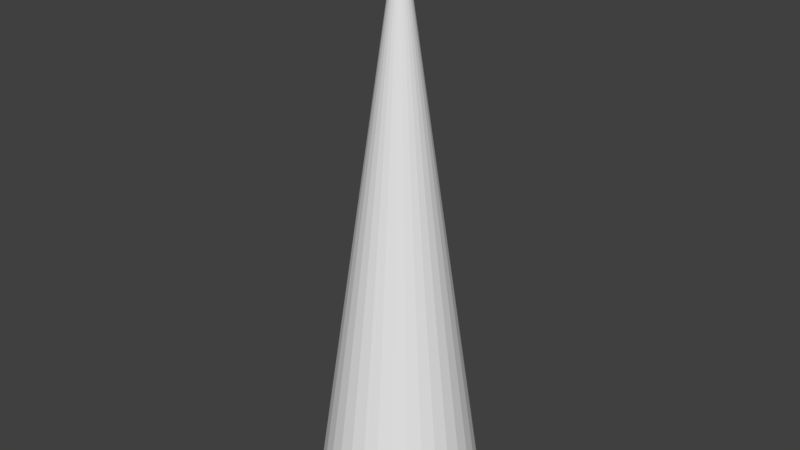 # Source: ahhhhh.blend  (saved by Blender 2.77.0; exported with 4.5.12 LTS)
import bpy
from mathutils import Matrix  # noqa: F401  (used for matrix-valued properties, if any)

bpy.ops.wm.read_factory_settings(use_empty=True)
scene = bpy.context.scene
scene.name = 'Scene'

# ---- collections
col_collection_1 = bpy.data.collections.new('Collection 1'); scene.collection.children.link(col_collection_1)

# ---- world
world_world = bpy.data.worlds.new('World'); scene.world = world_world
world_world.color = (0.05088, 0.05088, 0.05088)
world_world.use_sun_shadow = False
world_world.sun_shadow_jitter_overblur = 0.0
world_world.cycles.sampling_method = 'MANUAL'

# ---- meshes
me_cone = bpy.data.meshes.new('Cone')
me_cone.from_pydata([(7.171e-08, 0.4718, -1.04), (0.09204, 0.4627, -1.04), (0.1805, 0.4359, -1.04), (0.2621, 0.3923, -1.04), (0.3336, 0.3336, -1.04), (0.3923, 0.2621, -1.04), (0.4359, 0.1805, -1.04), (0.4627, 0.09204, -1.04), (0.4718, 1.874e-07, -1.04), (7.171e-08, 1.518e-07, 2.271), (0.4627, -0.09204, -1.04), (0.4359, -0.1805, -1.04), (0.3923, -0.2621, -1.04), (0.3336, -0.3336, -1.04), (0.2621, -0.3923, -1.04), (0.1805, -0.4359, -1.04), (0.09204, -0.4627, -1.04), (-8.202e-08, -0.4718, -1.04), (-0.09204, -0.4627, -1.04), (-0.1805, -0.4359, -1.04), (-0.2621, -0.3923, -1.04), (-0.3336, -0.3336, -1.04), (-0.3923, -0.2621, -1.04), (-0.4359, -0.1805, -1.04), (-0.4627, -0.09204, -1.04), (-0.4718, 6.074e-07, -1.04), (-0.4627, 0.09204, -1.04), (-0.4359, 0.1805, -1.04), (-0.3923, 0.2621, -1.04), (-0.3336, 0.3336, -1.04), (-0.2621, 0.3923, -1.04), (-0.1805, 0.4359, -1.04), (-0.09204, 0.4627, -1.04)], [], [(0, 9, 1), (1, 9, 2), (2, 9, 3), (3, 9, 4), (4, 9, 5), (5, 9, 6), (6, 9, 7), (7, 9, 8), (8, 9, 10), (10, 9, 11), (11, 9, 12), (12, 9, 13), (13, 9, 14), (14, 9, 15), (15, 9, 16), (16, 9, 17), (17, 9, 18), (18, 9, 19), (19, 9, 20), (20, 9, 21), (21, 9, 22), (22, 9, 23), (23, 9, 24), (24, 9, 25), (25, 9, 26), (26, 9, 27), (27, 9, 28), (28, 9, 29), (29, 9, 30), (30, 9, 31), (31, 9, 32), (32, 9, 0), (0, 1, 2, 3, 4, 5, 6, 7, 8, 10, 11, 12, 13, 14, 15, 16, 17, 18, 19, 20, 21, 22, 23, 24, 25, 26, 27, 28, 29, 30, 31, 32)])
me_cone.use_remesh_preserve_volume = False
me_cone.use_remesh_preserve_attributes = False
me_cone.use_mirror_vertex_groups = False
me_cone.update()

# ---- objects
ob_cone = bpy.data.objects.new('Cone', me_cone)

# ---- transforms, parenting, visibility, modifiers, constraints
ob_cone.location = (0.0, 0.0, 1.036)
ob_cone.lineart.crease_threshold = 0.0

# ---- collection membership
col_collection_1.objects.link(ob_cone)

# ---- scene / render settings (as saved in the file)
scene.frame_start = 1; scene.frame_end = 250; scene.frame_set(1)
scene.render.engine = 'BLENDER_EEVEE_NEXT'
scene.render.resolution_percentage = 50
scene.render.dither_intensity = 0.0
scene.cycles.use_denoising = False
scene.cycles.samples = 128
scene.cycles.sampling_pattern = 'TABULATED_SOBOL'
scene.cycles.light_sampling_threshold = 0.0
scene.cycles.use_adaptive_sampling = False
scene.cycles.use_light_tree = False
scene.cycles.blur_glossy = 0.0
scene.cycles.sample_clamp_indirect = 0.0
scene.view_settings.view_transform = 'Standard'
bpy.context.view_layer.update()

# ---- added for rendering (the .blend has no active camera and no usable light): camera, sun
cam_auto = bpy.data.cameras.new('AutoCamera')
cam_auto.lens = 50.0
cam_auto.sensor_width = 36.0
cam_auto.clip_end = 1000.0
ob_auto_camera = bpy.data.objects.new('AutoCamera', cam_auto)
scene.collection.objects.link(ob_auto_camera)
ob_auto_camera.location = (3.30221, -3.96265, 4.29367)
ob_auto_camera.rotation_euler = (1.09748, -7.21219e-08, 0.694738)
scene.camera = ob_auto_camera
light_auto_sun = bpy.data.lights.new('AutoSun', 'SUN')
light_auto_sun.energy = 3.0
light_auto_sun.angle = 0.0523599
ob_auto_sun = bpy.data.objects.new('AutoSun', light_auto_sun)
scene.collection.objects.link(ob_auto_sun)
ob_auto_sun.rotation_euler = (0.872665, 0.174533, 0.523599)
bpy.context.view_layer.update()
